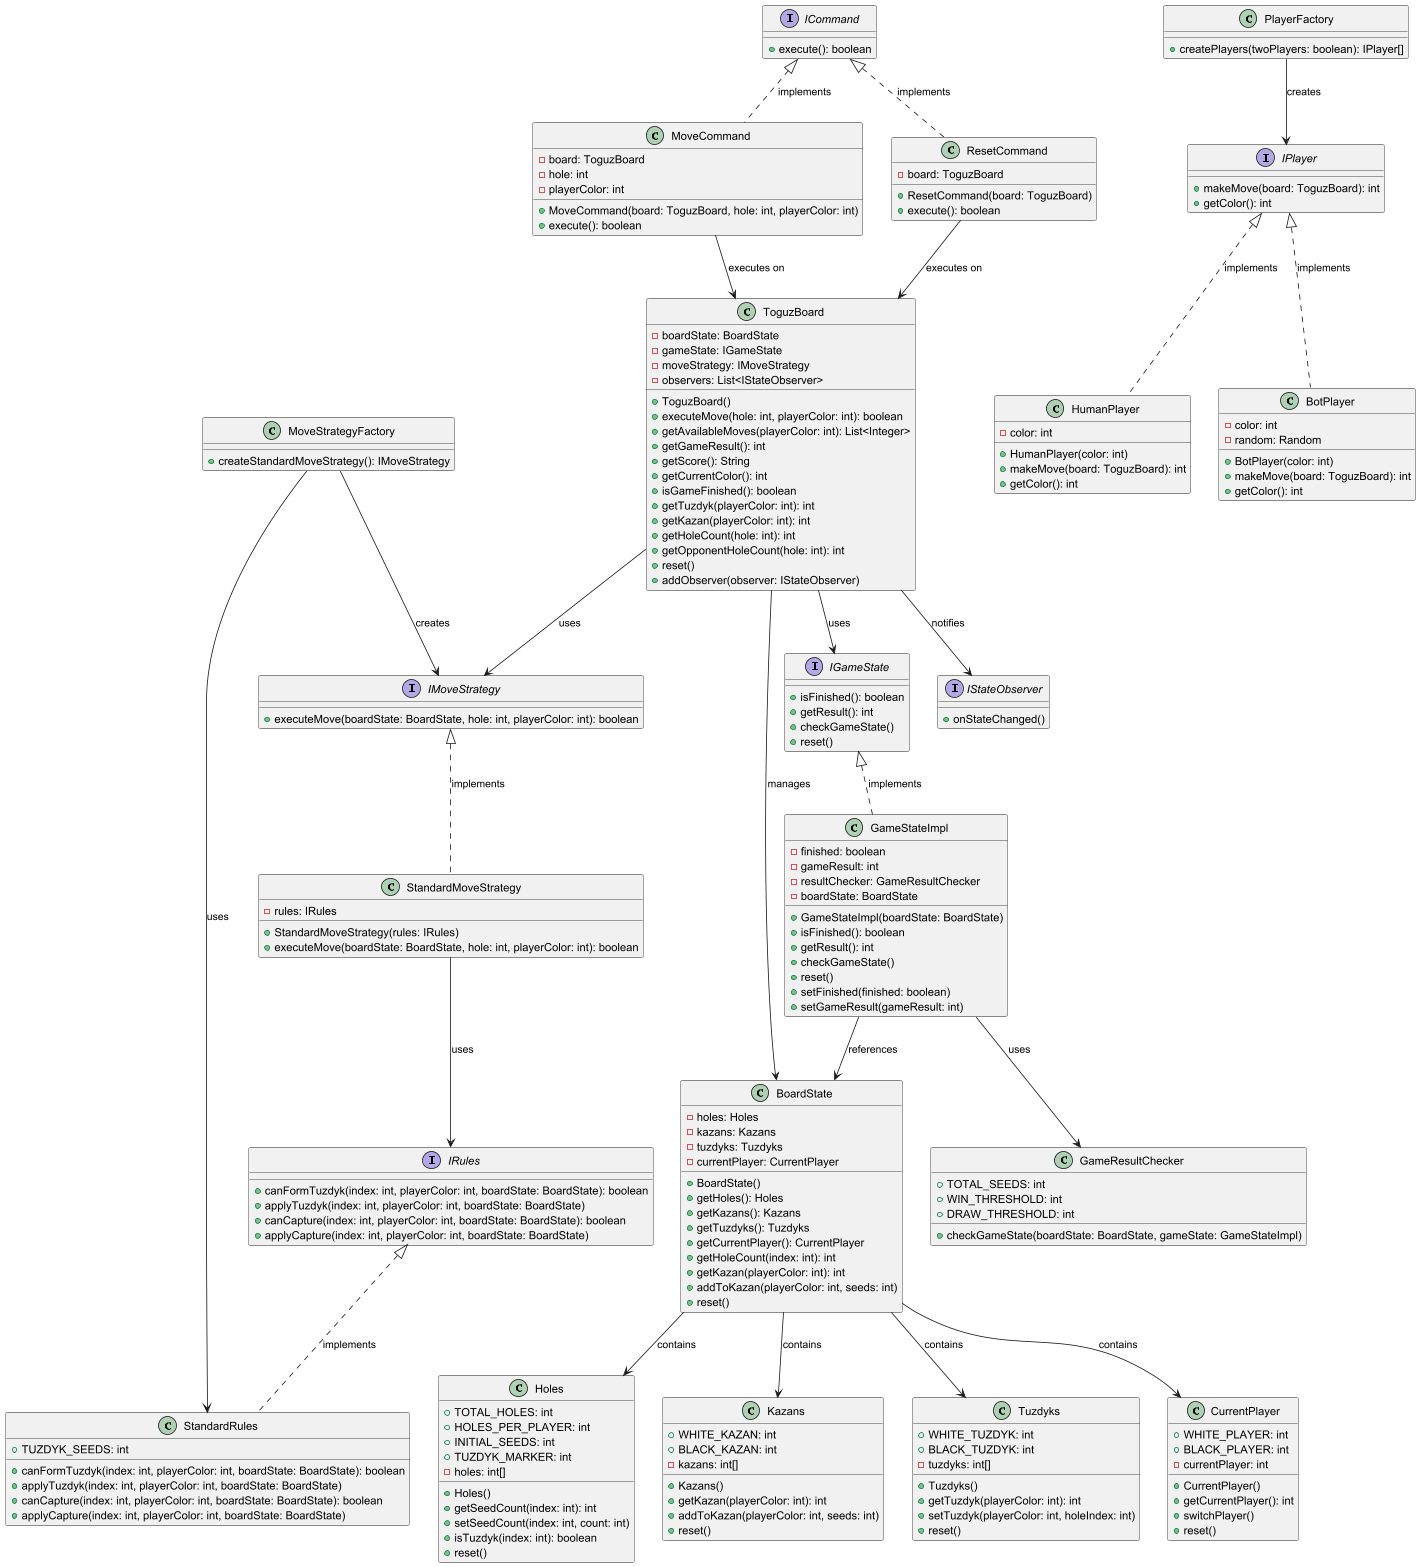

The diagram above was rendered by PlantUML. Its source (embedded in the PNG):
@startuml DomainLayer

' Domain - Board Classes
class ToguzBoard {
  -boardState: BoardState
  -gameState: IGameState
  -moveStrategy: IMoveStrategy
  -observers: List<IStateObserver>
  +ToguzBoard()
  +executeMove(hole: int, playerColor: int): boolean
  +getAvailableMoves(playerColor: int): List<Integer>
  +getGameResult(): int
  +getScore(): String
  +getCurrentColor(): int
  +isGameFinished(): boolean
  +getTuzdyk(playerColor: int): int
  +getKazan(playerColor: int): int
  +getHoleCount(hole: int): int
  +getOpponentHoleCount(hole: int): int
  +reset()
  +addObserver(observer: IStateObserver)
}

class BoardState {
  -holes: Holes
  -kazans: Kazans
  -tuzdyks: Tuzdyks
  -currentPlayer: CurrentPlayer
  +BoardState()
  +getHoles(): Holes
  +getKazans(): Kazans
  +getTuzdyks(): Tuzdyks
  +getCurrentPlayer(): CurrentPlayer
  +getHoleCount(index: int): int
  +getKazan(playerColor: int): int
  +addToKazan(playerColor: int, seeds: int)
  +reset()
}

class Holes {
  +TOTAL_HOLES: int
  +HOLES_PER_PLAYER: int
  +INITIAL_SEEDS: int
  +TUZDYK_MARKER: int
  -holes: int[]
  +Holes()
  +getSeedCount(index: int): int
  +setSeedCount(index: int, count: int)
  +isTuzdyk(index: int): boolean
  +reset()
}

class Kazans {
  +WHITE_KAZAN: int
  +BLACK_KAZAN: int
  -kazans: int[]
  +Kazans()
  +getKazan(playerColor: int): int
  +addToKazan(playerColor: int, seeds: int)
  +reset()
}

class Tuzdyks {
  +WHITE_TUZDYK: int
  +BLACK_TUZDYK: int
  -tuzdyks: int[]
  +Tuzdyks()
  +getTuzdyk(playerColor: int): int
  +setTuzdyk(playerColor: int, holeIndex: int)
  +reset()
}

class CurrentPlayer {
  +WHITE_PLAYER: int
  +BLACK_PLAYER: int
  -currentPlayer: int
  +CurrentPlayer()
  +getCurrentPlayer(): int
  +switchPlayer()
  +reset()
}

' Domain - Game
interface IGameState {
  +isFinished(): boolean
  +getResult(): int
  +checkGameState()
  +reset()
}

class GameStateImpl {
  -finished: boolean
  -gameResult: int
  -resultChecker: GameResultChecker
  -boardState: BoardState
  +GameStateImpl(boardState: BoardState)
  +isFinished(): boolean
  +getResult(): int
  +checkGameState()
  +reset()
  +setFinished(finished: boolean)
  +setGameResult(gameResult: int)
}

class GameResultChecker {
  +TOTAL_SEEDS: int
  +WIN_THRESHOLD: int
  +DRAW_THRESHOLD: int
  +checkGameState(boardState: BoardState, gameState: GameStateImpl)
}

' Domain - Observer
interface IStateObserver {
  +onStateChanged()
}

' Domain - Player
interface IPlayer {
  +makeMove(board: ToguzBoard): int
  +getColor(): int
}

class HumanPlayer {
  -color: int
  +HumanPlayer(color: int)
  +makeMove(board: ToguzBoard): int
  +getColor(): int
}

class BotPlayer {
  -color: int
  -random: Random
  +BotPlayer(color: int)
  +makeMove(board: ToguzBoard): int
  +getColor(): int
}

class PlayerFactory {
  +createPlayers(twoPlayers: boolean): IPlayer[]
}

' Domain - Rules
interface IRules {
  +canFormTuzdyk(index: int, playerColor: int, boardState: BoardState): boolean
  +applyTuzdyk(index: int, playerColor: int, boardState: BoardState)
  +canCapture(index: int, playerColor: int, boardState: BoardState): boolean
  +applyCapture(index: int, playerColor: int, boardState: BoardState)
}

class StandardRules {
  +TUZDYK_SEEDS: int
  +canFormTuzdyk(index: int, playerColor: int, boardState: BoardState): boolean
  +applyTuzdyk(index: int, playerColor: int, boardState: BoardState)
  +canCapture(index: int, playerColor: int, boardState: BoardState): boolean
  +applyCapture(index: int, playerColor: int, boardState: BoardState)
}

' Domain - Strategy
interface IMoveStrategy {
  +executeMove(boardState: BoardState, hole: int, playerColor: int): boolean
}

class StandardMoveStrategy {
  -rules: IRules
  +StandardMoveStrategy(rules: IRules)
  +executeMove(boardState: BoardState, hole: int, playerColor: int): boolean
}

class MoveStrategyFactory {
  +createStandardMoveStrategy(): IMoveStrategy
}

' Domain - Command
interface ICommand {
  +execute(): boolean
}

class MoveCommand {
  -board: ToguzBoard
  -hole: int
  -playerColor: int
  +MoveCommand(board: ToguzBoard, hole: int, playerColor: int)
  +execute(): boolean
}

class ResetCommand {
  -board: ToguzBoard
  +ResetCommand(board: ToguzBoard)
  +execute(): boolean
}

' Relationships
ToguzBoard --> BoardState : manages
ToguzBoard --> IMoveStrategy : uses
ToguzBoard --> IGameState : uses
ToguzBoard --> IStateObserver : notifies
BoardState --> Holes : contains
BoardState --> Kazans : contains
BoardState --> Tuzdyks : contains
BoardState --> CurrentPlayer : contains
IGameState <|.. GameStateImpl : implements
GameStateImpl --> GameResultChecker : uses
GameStateImpl --> BoardState : references
IPlayer <|.. HumanPlayer : implements
IPlayer <|.. BotPlayer : implements
PlayerFactory --> IPlayer : creates
IRules <|.. StandardRules : implements
IMoveStrategy <|.. StandardMoveStrategy : implements
StandardMoveStrategy --> IRules : uses
MoveStrategyFactory --> IMoveStrategy : creates
MoveStrategyFactory --> StandardRules : uses
ICommand <|.. MoveCommand : implements
ICommand <|.. ResetCommand : implements
MoveCommand --> ToguzBoard : executes on
ResetCommand --> ToguzBoard : executes on

@enduml